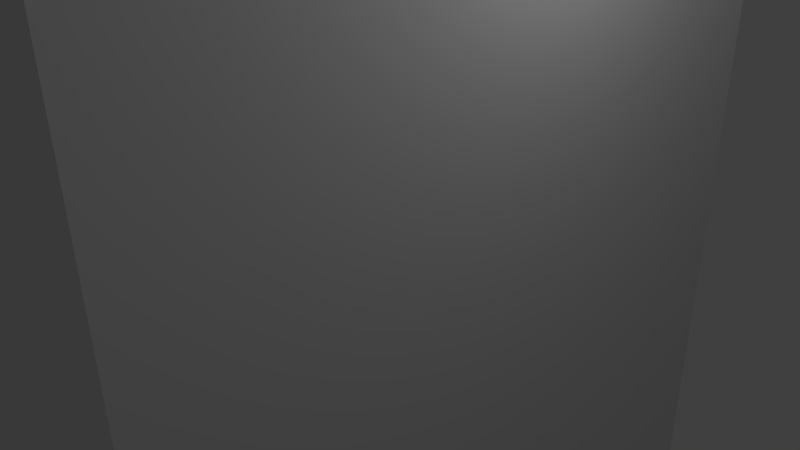 # Source: Turn.blend  (saved by Blender 2.76.0; exported with 4.5.12 LTS)
import bpy
from mathutils import Matrix  # noqa: F401  (used for matrix-valued properties, if any)

bpy.ops.wm.read_factory_settings(use_empty=True)
scene = bpy.context.scene
scene.name = 'Scene'

# ---- collections
col_collection_1 = bpy.data.collections.new('Collection 1'); scene.collection.children.link(col_collection_1)

# ---- images (referenced by path relative to the original .blend; pixels are not part of the script)
import os
ASSET_DIR = os.environ.get("B2B_ASSET_DIR", "")  # directory of the original .blend (textures are referenced by path, not embedded)
HERE = os.path.dirname(os.path.abspath(__file__))  # packed textures are extracted next to this script under _unpacked/

def load_image(name, relpath, width, height, colorspace="sRGB"):
    """Load a texture the original file referenced (path relative to the .blend, or extracted next to this script)."""
    p = next((c for c in (os.path.join(HERE, relpath), os.path.join(ASSET_DIR, relpath)) if relpath and os.path.exists(c)), "")
    if p:
        img = bpy.data.images.load(p, check_existing=True)
        img.name = name
    else:  # same state as the original file: an image datablock whose file is absent (Cycles renders it pink)
        img = bpy.data.images.new(name, width, height)
        img.source = "FILE"
        img.filepath = "//" + (relpath or name)
    img.colorspace_settings.name = colorspace
    return img
img_railing_1_png = load_image('Railing 1.png', 'Railing 1.png', 1024, 1024, 'sRGB')
img_railing_2_png = load_image('Railing 2.png', 'Railing 2.png', 1024, 1024, 'sRGB')

# ---- materials (node trees are filled in below, after node groups)
mat_material_002 = bpy.data.materials.new('Material.002')
mat_material_002.alpha_threshold = 0.0
mat_material_002.roughness = 0.5
mat_material_003 = bpy.data.materials.new('Material.003')
mat_material_003.alpha_threshold = 0.0
mat_material_003.roughness = 0.5

# ---- material node trees
mat_material_002.use_nodes = True; mat_material_002.node_tree.nodes.clear()
_N = mat_material_002.node_tree.nodes; _L = mat_material_002.node_tree.links
n0 = _N.new('ShaderNodeOutputMaterial'); n0.name = 'Material Output'; n0.location = (300, 300)
n1 = _N.new('ShaderNodeBsdfDiffuse'); n1.name = 'Diffuse BSDF'; n1.location = (10, 300)
n2 = _N.new('ShaderNodeTexImage'); n2.name = 'Image Texture'; n2.location = (-180, 300)
n2.width = 140
n2.image = img_railing_1_png
_L.new(n1.outputs[0], n0.inputs[0])
_L.new(n2.outputs[0], n1.inputs[0])
n0.is_active_output = True
mat_material_003.use_nodes = True; mat_material_003.node_tree.nodes.clear()
_N = mat_material_003.node_tree.nodes; _L = mat_material_003.node_tree.links
n0 = _N.new('ShaderNodeOutputMaterial'); n0.name = 'Material Output'; n0.location = (300, 300)
n1 = _N.new('ShaderNodeBsdfDiffuse'); n1.name = 'Diffuse BSDF'; n1.location = (10, 300)
n2 = _N.new('ShaderNodeTexImage'); n2.name = 'Image Texture'; n2.location = (-180, 300)
n2.width = 140
n2.image = img_railing_2_png
_L.new(n1.outputs[0], n0.inputs[0])
_L.new(n2.outputs[0], n1.inputs[0])
n0.is_active_output = True

# ---- world
world_world = bpy.data.worlds.new('World'); scene.world = world_world
world_world.color = (0.05088, 0.05088, 0.05088)
world_world.use_sun_shadow = False
world_world.sun_shadow_jitter_overblur = 0.0
world_world.cycles.sampling_method = 'MANUAL'
world_world.cycles.sample_map_resolution = 256

# ---- cameras
cam_camera = bpy.data.cameras.new('Camera')
cam_camera.clip_end = 100.0
cam_camera.lens = 35.0
cam_camera.sensor_width = 32.0
cam_camera.sensor_height = 18.0
cam_camera.ortho_scale = 7.314
cam_camera.dof.focus_distance = 0.0

# ---- lights
light_lamp = bpy.data.lights.new('Lamp', 'POINT')
light_lamp.transmission_factor = 0.0
light_lamp.cutoff_distance = 30.0
light_lamp.energy = 100.0
light_lamp.shadow_buffer_clip_start = 1.001
light_lamp.shadow_soft_size = 0.1
light_lamp.shadow_maximum_resolution = 0.006
light_lamp.use_absolute_resolution = True
light_lamp.cycles.use_multiple_importance_sampling = False

# ---- meshes
me_cylinder_009 = bpy.data.meshes.new('Cylinder.009')
me_cylinder_009.from_pydata([(66.27, 15.08, 0.0), (-53.73, 15.08, 0.0), (66.27, 12.74, 1.414), (-53.73, 12.74, 1.414), (66.27, 7.085, 2.0), (-53.73, 7.085, 2.0), (66.27, 1.428, 1.414), (-53.73, 1.428, 1.414), (66.27, -0.9154, 0.0), (-53.73, -0.9154, 0.0), (66.27, 1.428, -1.414), (-53.73, 1.428, -1.414), (66.27, 7.085, -2.0), (-53.73, 7.085, -2.0), (66.27, 12.74, -1.414), (-53.73, 12.74, -1.414), (66.27, 15.08, 100.0), (66.27, 12.74, 98.59), (66.27, 15.08, 300.0), (66.27, 12.74, 301.4), (-43.25, 9.001, -52.86), (-43.25, 9.001, 0.2153), (-41.83, 8.416, -52.86), (-41.83, 8.416, 0.2153), (-41.25, 7.001, -52.86), (-41.25, 7.001, 0.2153), (-41.83, 5.587, -52.86), (-41.83, 5.587, 0.2153), (-43.25, 5.001, -52.86), (-43.25, 5.001, 0.2153), (-44.66, 5.587, -52.86), (-44.66, 5.587, 0.2153), (-45.25, 7.001, -52.86), (-45.25, 7.001, 0.2153), (-44.66, 8.416, -52.86), (-44.66, 8.416, 0.2153), (-2.161e-05, 2.0, -52.86), (2.621e-05, 2.0, 0.2153), (1.414, 1.414, -52.86), (1.414, 1.414, 0.2153), (2.0, -8.742e-08, -52.86), (2.0, -8.742e-08, 0.2153), (1.414, -1.414, -52.86), (1.414, -1.414, 0.2153), (-2.178e-05, -2.0, -52.86), (2.603e-05, -2.0, 0.2153), (-1.414, -1.414, -52.86), (-1.414, -1.414, 0.2153), (-2.0, 2.385e-08, -52.86), (-2.0, 2.385e-08, 0.2153), (-1.414, 1.414, -52.86), (-1.414, 1.414, 0.2153), (-2.161e-05, 15.94, -52.86), (2.621e-05, 15.94, 0.2153), (1.414, 15.36, -52.86), (1.414, 15.36, 0.2153), (2.0, 13.94, -52.86), (2.0, 13.94, 0.2153), (1.414, 12.53, -52.86), (1.414, 12.53, 0.2153), (-2.178e-05, 11.94, -52.86), (2.603e-05, 11.94, 0.2153), (-1.414, 12.53, -52.86), (-1.414, 12.53, 0.2153), (-2.0, 13.94, -52.86), (-2.0, 13.94, 0.2153), (-1.414, 15.36, -52.86), (-1.414, 15.36, 0.2153)], [(17, 16), (18, 19)], [(0, 1, 3, 2), (2, 3, 5, 4), (4, 5, 7, 6), (6, 7, 9, 8), (8, 9, 11, 10), (10, 11, 13, 12), (3, 1, 15, 13, 11, 9, 7, 5), (14, 15, 1, 0), (12, 13, 15, 14), (0, 2, 4, 6, 8, 10, 12, 14), (20, 21, 23, 22), (22, 23, 25, 24), (24, 25, 27, 26), (26, 27, 29, 28), (28, 29, 31, 30), (30, 31, 33, 32), (23, 21, 35, 33, 31, 29, 27, 25), (34, 35, 21, 20), (32, 33, 35, 34), (20, 22, 24, 26, 28, 30, 32, 34), (36, 37, 39, 38), (38, 39, 41, 40), (40, 41, 43, 42), (42, 43, 45, 44), (44, 45, 47, 46), (46, 47, 49, 48), (39, 37, 51, 49, 47, 45, 43, 41), (50, 51, 37, 36), (48, 49, 51, 50), (36, 38, 40, 42, 44, 46, 48, 50), (52, 53, 55, 54), (54, 55, 57, 56), (56, 57, 59, 58), (58, 59, 61, 60), (60, 61, 63, 62), (62, 63, 65, 64), (55, 53, 67, 65, 63, 61, 59, 57), (66, 67, 53, 52), (64, 65, 67, 66), (52, 54, 56, 58, 60, 62, 64, 66)])
me_cylinder_009.polygons.foreach_set('material_index', [1, 1, 1, 1, 1, 1, 1, 1, 1, 1, 0, 0, 0, 0, 0, 0, 0, 0, 0, 0, 0, 0, 0, 0, 0, 0, 0, 0, 0, 0, 0, 0, 0, 0, 0, 0, 0, 0, 0, 0])
_uv = me_cylinder_009.uv_layers.new(name='UVMap')
_uv.uv.foreach_set('vector', [0.0, 0.0, 1.0, 0.0, 1.0, 1.0, 0.0, 1.0, 0.0, 0.0, 1.0, 0.0, 1.0, 1.0, 0.0, 1.0, 0.0, 0.0, 1.0, 0.0, 1.0, 1.0, 0.0, 1.0, 0.0, 0.0, 1.0, 0.0, 1.0, 1.0, 0.0, 1.0, 0.0, 0.0, 1.0, 0.0, 1.0, 1.0, 0.0, 1.0, 0.0, 0.0, 1.0, 0.0, 1.0, 1.0, 0.0, 1.0, 0.5, 1.0, 0.8536, 0.8536, 1.0, 0.5, 0.8536, 0.1464, 0.5, 0.0, 0.1464, 0.1464, 0.0, 0.5, 0.1464, 0.8536, 0.0, 0.0, 1.0, 0.0, 1.0, 1.0, 0.0, 1.0, 0.0, 0.0, 1.0, 0.0, 1.0, 1.0, 0.0, 1.0, 0.5, 1.0, 0.8536, 0.8536, 1.0, 0.5, 0.8536, 0.1464, 0.5, 0.0, 0.1464, 0.1464, 0.0, 0.5, 0.1464, 0.8536, 0.6246, 0.05242, 0.6246, 0.9742, 0.6085, 0.9743, 0.6085, 0.05256, 0.6085, 0.05256, 0.6085, 0.9743, 0.5924, 0.9745, 0.5924, 0.05269, 0.5924, 0.05269, 0.5924, 0.9745, 0.5763, 0.9746, 0.5763, 0.05283, 0.5763, 0.05283, 0.5763, 0.9746, 0.5602, 0.9748, 0.5602, 0.05297, 0.5602, 0.05297, 0.5602, 0.9748, 0.5441, 0.9749, 0.5441, 0.0531, 0.5441, 0.0531, 0.5441, 0.9749, 0.528, 0.975, 0.528, 0.05324, 0.9549, 0.03422, 0.9482, 0.03422, 0.9435, 0.02951, 0.9435, 0.02284, 0.9482, 0.01813, 0.9549, 0.01813, 0.9596, 0.02284, 0.9596, 0.02951, 0.6406, 0.05228, 0.6406, 0.9741, 0.6246, 0.9742, 0.6246, 0.05242, 0.6567, 0.05214, 0.6567, 0.9739, 0.6406, 0.9741, 0.6406, 0.05228, 0.9502, 0.02622, 0.9569, 0.02622, 0.9616, 0.03093, 0.9616, 0.03759, 0.9569, 0.0423, 0.9502, 0.0423, 0.9455, 0.03759, 0.9455, 0.03093, 0.6245, 0.0525, 0.6245, 0.9743, 0.6084, 0.9744, 0.6084, 0.05263, 0.6084, 0.05263, 0.6084, 0.9744, 0.5923, 0.9746, 0.5923, 0.05277, 0.5923, 0.05277, 0.5923, 0.9746, 0.5762, 0.9747, 0.5762, 0.05291, 0.5762, 0.05291, 0.5762, 0.9747, 0.5601, 0.9748, 0.5601, 0.05305, 0.5601, 0.05305, 0.5601, 0.9748, 0.544, 0.975, 0.544, 0.05318, 0.544, 0.05318, 0.544, 0.975, 0.528, 0.9751, 0.528, 0.05332, 0.9495, 0.03856, 0.9429, 0.03856, 0.9382, 0.03385, 0.9382, 0.02718, 0.9429, 0.02247, 0.9495, 0.02247, 0.9542, 0.02718, 0.9542, 0.03385, 0.6406, 0.05236, 0.6406, 0.9741, 0.6245, 0.9743, 0.6245, 0.0525, 0.6567, 0.05222, 0.6567, 0.974, 0.6406, 0.9741, 0.6406, 0.05236, 0.9468, 0.0247, 0.9534, 0.0247, 0.9581, 0.02941, 0.9581, 0.03607, 0.9534, 0.04078, 0.9468, 0.04078, 0.9421, 0.03607, 0.9421, 0.02941, 0.6243, 0.05237, 0.6243, 0.9742, 0.6082, 0.9743, 0.6082, 0.05251, 0.6082, 0.05251, 0.6082, 0.9743, 0.5921, 0.9744, 0.5921, 0.05265, 0.5921, 0.05265, 0.5921, 0.9744, 0.576, 0.9746, 0.576, 0.05278, 0.576, 0.05278, 0.576, 0.9746, 0.5599, 0.9747, 0.5599, 0.05292, 0.5599, 0.05292, 0.5599, 0.9747, 0.5438, 0.9748, 0.5438, 0.05306, 0.5438, 0.05306, 0.5438, 0.9748, 0.5277, 0.975, 0.5277, 0.05319, 0.9564, 0.04062, 0.9497, 0.04062, 0.945, 0.03591, 0.945, 0.02925, 0.9497, 0.02454, 0.9564, 0.02454, 0.9611, 0.02925, 0.9611, 0.03591, 0.6403, 0.05223, 0.6403, 0.974, 0.6243, 0.9742, 0.6243, 0.05237, 0.6564, 0.0521, 0.6564, 0.9739, 0.6403, 0.974, 0.6403, 0.05223, 0.9463, 0.03133, 0.953, 0.03133, 0.9577, 0.03604, 0.9577, 0.0427, 0.953, 0.04741, 0.9463, 0.04741, 0.9416, 0.0427, 0.9416, 0.03604])
me_cylinder_009.materials.append(mat_material_002)
me_cylinder_009.materials.append(mat_material_003)
me_cylinder_009.use_remesh_preserve_volume = False
me_cylinder_009.use_remesh_preserve_attributes = False
me_cylinder_009.use_mirror_vertex_groups = False
me_cylinder_009.update()
me_cube = bpy.data.meshes.new('Cube')
me_cube.from_pydata([(-21.37, -8.839, -33.53), (-21.37, -8.839, 26.54), (-21.37, 0.5325, -33.53), (-21.37, 0.5325, 26.54), (33.37, -8.839, -33.53), (33.37, -8.839, 26.54), (33.37, 0.5325, -33.53), (33.37, 0.5325, 26.54)], [], [(1, 3, 2, 0), (3, 7, 6, 2), (7, 5, 4, 6), (5, 1, 0, 4), (0, 2, 6, 4), (5, 7, 3, 1)])
me_cube.use_remesh_preserve_volume = False
me_cube.use_remesh_preserve_attributes = False
me_cube.use_mirror_vertex_groups = False
me_cube.update()

# ---- objects
ob_lamp = bpy.data.objects.new('Lamp', light_lamp)
ob_camera = bpy.data.objects.new('Camera', cam_camera)
ob_wire = bpy.data.objects.new('Wire', me_cylinder_009)
ob_ucx_wire = bpy.data.objects.new('UCX_Wire', me_cube)

# ---- transforms, parenting, visibility, modifiers, constraints
ob_lamp.location = (4.076, 1.005, 5.904)
ob_lamp.rotation_euler = (0.6503, 0.05522, 1.866)
ob_lamp.lock_rotations_4d = False
ob_lamp.empty_display_type = 'ARROWS'
ob_lamp.color = (0.0, 0.0, 0.0, 0.0)
ob_lamp.lineart.crease_threshold = 0.0
ob_camera.location = (7.481, -6.508, 5.344)
ob_camera.rotation_euler = (1.109, 0.01082, 0.8149)
ob_camera.lock_rotations_4d = False
ob_camera.empty_display_type = 'ARROWS'
ob_camera.color = (0.0, 0.0, 0.0, 0.0)
ob_camera.display_type = 'WIRE'
ob_camera.lineart.crease_threshold = 0.0
ob_wire.location = (0.0, -3.542, 3.135)
ob_wire.rotation_euler = (0.0, 1.571, 0.0)
ob_wire.scale = (0.5, 0.5, 1.0)
ob_wire.lineart.crease_threshold = 0.0
ob_ucx_wire.location = (-31.33, 4.325, 3.387)
ob_ucx_wire.lineart.crease_threshold = 0.0

# ---- collection membership
col_collection_1.objects.link(ob_lamp)
col_collection_1.objects.link(ob_camera)
col_collection_1.objects.link(ob_wire)
col_collection_1.objects.link(ob_ucx_wire)

# ---- scene / render settings (as saved in the file)
scene.camera = ob_camera
scene.frame_start = 1; scene.frame_end = 250; scene.frame_set(1)
scene.render.engine = 'CYCLES'
scene.render.resolution_percentage = 50
scene.render.dither_intensity = 0.0
scene.cycles.use_denoising = False
scene.cycles.samples = 10
scene.cycles.sampling_pattern = 'TABULATED_SOBOL'
scene.cycles.light_sampling_threshold = 0.0
scene.cycles.use_adaptive_sampling = False
scene.cycles.use_light_tree = False
scene.cycles.blur_glossy = 0.0
scene.cycles.pixel_filter_type = 'GAUSSIAN'
scene.cycles.sample_clamp_indirect = 0.0
scene.view_settings.view_transform = 'Standard'
scene.unit_settings.scale_length = 0.01
bpy.context.view_layer.update()
